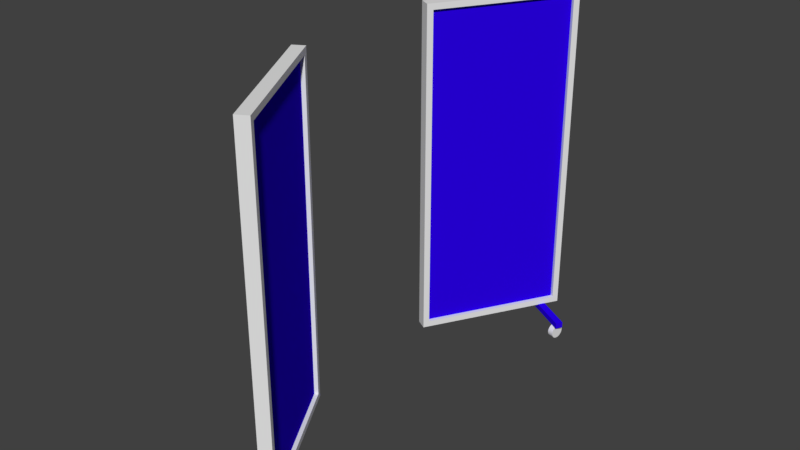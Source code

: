 # Source: Sichschutz.blend  (saved by Blender 2.78.0; exported with 4.5.12 LTS)
import bpy
from mathutils import Matrix  # noqa: F401  (used for matrix-valued properties, if any)

bpy.ops.wm.read_factory_settings(use_empty=True)
scene = bpy.context.scene
scene.name = 'Scene'

# ---- collections
col_collection_1 = bpy.data.collections.new('Collection 1'); scene.collection.children.link(col_collection_1)

# ---- materials (node trees are filled in below, after node groups)
mat_material = bpy.data.materials.new('Material')
mat_material.alpha_threshold = 0.0
mat_material.use_transparent_shadow = False
mat_material.diffuse_color = (0.02326, 0.0, 0.8, 1.0)
mat_material.specular_color = (0.0, 1.0, 0.01271)
mat_material.roughness = 0.5
mat_material.line_color = (0.0, 0.0, 0.0, 1.0)
mat_material_004 = bpy.data.materials.new('Material.004')
mat_material_004.alpha_threshold = 0.0
mat_material_004.use_transparent_shadow = False
mat_material_004.roughness = 0.5
mat_material_005 = bpy.data.materials.new('Material.005')
mat_material_005.alpha_threshold = 0.0
mat_material_005.use_transparent_shadow = False
mat_material_005.diffuse_color = (0.8, 0.2036, 0.02346, 1.0)
mat_material_005.roughness = 0.5
mat_material_006 = bpy.data.materials.new('Material.006')
mat_material_006.alpha_threshold = 0.0
mat_material_006.use_transparent_shadow = False
mat_material_006.roughness = 0.5

# ---- material node trees

# ---- world
world_world = bpy.data.worlds.new('World'); scene.world = world_world
world_world.color = (0.05088, 0.05088, 0.05088)
world_world.use_sun_shadow = False
world_world.sun_shadow_jitter_overblur = 0.0
world_world.cycles.sampling_method = 'MANUAL'

# ---- meshes
me_cube = bpy.data.meshes.new('Cube')
me_cube.from_pydata([(0.2, -3.599, 1.49e-08), (0.2, -3.799, 1.49e-08), (-0.2, -3.799, 1.49e-08), (-0.2, -3.599, 1.49e-08), (0.2, -3.599, 0.2), (0.2, -3.799, 0.2), (-0.2, -3.799, 0.2), (-0.2, -3.599, 0.2), (0.2, -8.407, 1.49e-08), (0.2, -8.607, 1.49e-08), (-0.2, -8.607, 1.49e-08), (-0.2, -8.407, 1.49e-08), (0.2, -8.407, 0.2), (0.2, -8.607, 0.2), (-0.2, -8.607, 0.2), (-0.2, -8.407, 0.2), (0.2, -3.599, 10.86), (0.2, -3.799, 10.86), (-0.2, -3.799, 10.86), (-0.2, -3.599, 10.86), (0.2, -3.599, 11.06), (0.2, -3.799, 11.06), (-0.2, -3.799, 11.06), (-0.2, -3.599, 11.06), (0.2, -8.407, 10.86), (0.2, -8.607, 10.86), (-0.2, -8.607, 10.86), (-0.2, -8.407, 10.86), (0.2, -8.407, 11.06), (0.2, -8.607, 11.06), (-0.2, -8.607, 11.06), (-0.2, -8.407, 11.06), (-0.07372, -8.53, 0.07903), (-0.07372, -8.53, 10.99), (-0.07372, -3.682, 0.07903), (-0.07372, -3.682, 10.99), (0.07476, -8.53, 0.07903), (0.07476, -8.53, 10.99), (0.07476, -3.682, 0.07903), (0.07476, -3.682, 10.99), (-1.539, -7.871, -0.1908), (-1.539, -8.112, -0.1908), (-1.539, -7.871, 0.009179), (-1.539, -8.112, 0.009179), (1.494, -7.871, -0.1908), (1.494, -8.112, -0.1908), (1.494, -7.871, 0.009179), (1.494, -8.112, 0.009179), (1.365, -7.75, -0.4231), (1.172, -7.75, -0.4231), (1.365, -7.754, -0.3782), (1.172, -7.754, -0.3782), (1.365, -7.767, -0.3349), (1.172, -7.767, -0.3349), (1.365, -7.789, -0.2951), (1.172, -7.789, -0.2951), (1.365, -7.817, -0.2601), (1.172, -7.817, -0.2601), (1.365, -7.852, -0.2315), (1.172, -7.852, -0.2315), (1.365, -7.892, -0.2102), (1.172, -7.892, -0.2102), (1.365, -7.935, -0.1971), (1.172, -7.935, -0.1971), (1.365, -7.98, -0.1926), (1.172, -7.98, -0.1926), (1.365, -8.025, -0.1971), (1.172, -8.025, -0.1971), (1.365, -8.069, -0.2102), (1.172, -8.069, -0.2102), (1.365, -8.108, -0.2315), (1.172, -8.108, -0.2315), (1.365, -8.143, -0.2601), (1.172, -8.143, -0.2601), (1.365, -8.172, -0.2951), (1.172, -8.172, -0.2951), (1.365, -8.193, -0.3349), (1.172, -8.193, -0.3349), (1.365, -8.206, -0.3782), (1.172, -8.206, -0.3782), (1.365, -8.211, -0.4231), (1.172, -8.211, -0.4231), (1.365, -8.206, -0.4681), (1.172, -8.206, -0.4681), (1.365, -8.193, -0.5113), (1.172, -8.193, -0.5113), (1.365, -8.172, -0.5512), (1.172, -8.172, -0.5512), (1.365, -8.143, -0.5861), (1.172, -8.143, -0.5861), (1.365, -8.108, -0.6148), (1.172, -8.108, -0.6148), (1.365, -8.069, -0.6361), (1.172, -8.069, -0.6361), (1.365, -8.025, -0.6492), (1.172, -8.025, -0.6492), (1.365, -7.98, -0.6536), (1.172, -7.98, -0.6536), (1.365, -7.935, -0.6492), (1.172, -7.935, -0.6492), (1.365, -7.892, -0.6361), (1.172, -7.892, -0.6361), (1.365, -7.852, -0.6148), (1.172, -7.852, -0.6148), (1.365, -7.817, -0.5861), (1.172, -7.817, -0.5861), (1.365, -7.789, -0.5512), (1.172, -7.789, -0.5512), (1.365, -7.767, -0.5113), (1.172, -7.767, -0.5113), (1.365, -7.754, -0.4681), (1.172, -7.754, -0.4681), (-1.283, -7.731, -0.4231), (-1.465, -7.795, -0.4231), (-1.282, -7.735, -0.3782), (-1.463, -7.799, -0.3782), (-1.278, -7.748, -0.3349), (-1.459, -7.811, -0.3349), (-1.271, -7.768, -0.2951), (-1.452, -7.832, -0.2951), (-1.261, -7.795, -0.2601), (-1.442, -7.859, -0.2601), (-1.249, -7.828, -0.2315), (-1.431, -7.891, -0.2315), (-1.236, -7.865, -0.2102), (-1.418, -7.929, -0.2102), (-1.222, -7.906, -0.1971), (-1.403, -7.97, -0.1971), (-1.207, -7.948, -0.1926), (-1.388, -8.012, -0.1926), (-1.192, -7.991, -0.1971), (-1.373, -8.055, -0.1971), (-1.178, -8.032, -0.2102), (-1.359, -8.095, -0.2102), (-1.164, -8.069, -0.2315), (-1.346, -8.133, -0.2315), (-1.153, -8.102, -0.2601), (-1.334, -8.166, -0.2601), (-1.143, -8.129, -0.2951), (-1.325, -8.193, -0.2951), (-1.136, -8.149, -0.3349), (-1.318, -8.213, -0.3349), (-1.132, -8.162, -0.3782), (-1.313, -8.226, -0.3782), (-1.13, -8.166, -0.4231), (-1.312, -8.23, -0.4231), (-1.132, -8.162, -0.4681), (-1.313, -8.226, -0.4681), (-1.136, -8.149, -0.5113), (-1.318, -8.213, -0.5113), (-1.143, -8.129, -0.5512), (-1.325, -8.193, -0.5512), (-1.153, -8.102, -0.5861), (-1.334, -8.166, -0.5861), (-1.164, -8.069, -0.6148), (-1.346, -8.133, -0.6148), (-1.178, -8.032, -0.6361), (-1.359, -8.095, -0.6361), (-1.192, -7.991, -0.6492), (-1.373, -8.055, -0.6492), (-1.207, -7.948, -0.6536), (-1.388, -8.012, -0.6536), (-1.222, -7.906, -0.6492), (-1.403, -7.97, -0.6492), (-1.236, -7.865, -0.6361), (-1.418, -7.929, -0.6361), (-1.249, -7.828, -0.6148), (-1.431, -7.891, -0.6148), (-1.261, -7.795, -0.5861), (-1.442, -7.859, -0.5861), (-1.271, -7.768, -0.5512), (-1.452, -7.832, -0.5512), (-1.278, -7.748, -0.5113), (-1.459, -7.811, -0.5113), (-1.282, -7.735, -0.4681), (-1.463, -7.799, -0.4681)], [], [(0, 1, 2, 3), (4, 5, 6, 7), (0, 4, 5, 1), (1, 5, 6, 2), (2, 6, 7, 3), (4, 0, 3, 7), (8, 9, 10, 11), (12, 13, 14, 15), (8, 12, 13, 9), (9, 13, 14, 10), (10, 14, 15, 11), (12, 8, 11, 15), (6, 2, 11, 15), (8, 11, 2, 1), (5, 6, 15, 12), (1, 5, 12, 8), (16, 19, 18, 17), (20, 23, 22, 21), (16, 20, 21, 17), (17, 21, 22, 18), (18, 22, 23, 19), (20, 16, 19, 23), (24, 25, 26, 27), (28, 31, 30, 29), (24, 28, 29, 25), (25, 29, 30, 26), (26, 30, 31, 27), (28, 31, 27, 24), (22, 18, 27, 31), (24, 27, 18, 17), (21, 22, 31, 28), (17, 21, 28, 24), (15, 27, 24, 12), (12, 24, 25, 13), (13, 25, 26, 14), (14, 26, 27, 15), (19, 7, 6, 18), (17, 18, 6, 5), (4, 16, 17, 5), (16, 4, 7, 19), (32, 33, 35, 34), (34, 35, 39, 38), (38, 39, 37, 36), (36, 37, 33, 32), (34, 38, 36, 32), (39, 35, 33, 37), (40, 41, 43, 42), (46, 47, 45, 44), (43, 41, 45, 47), (44, 45, 41, 40), (42, 43, 47, 46), (40, 42, 46, 44), (48, 49, 51, 50), (50, 51, 53, 52), (52, 53, 55, 54), (54, 55, 57, 56), (56, 57, 59, 58), (58, 59, 61, 60), (60, 61, 63, 62), (62, 63, 65, 64), (64, 65, 67, 66), (66, 67, 69, 68), (68, 69, 71, 70), (70, 71, 73, 72), (72, 73, 75, 74), (74, 75, 77, 76), (76, 77, 79, 78), (78, 79, 81, 80), (80, 81, 83, 82), (82, 83, 85, 84), (84, 85, 87, 86), (86, 87, 89, 88), (88, 89, 91, 90), (90, 91, 93, 92), (92, 93, 95, 94), (94, 95, 97, 96), (96, 97, 99, 98), (98, 99, 101, 100), (100, 101, 103, 102), (102, 103, 105, 104), (104, 105, 107, 106), (106, 107, 109, 108), (51, 49, 111, 109, 107, 105, 103, 101, 99, 97, 95, 93, 91, 89, 87, 85, 83, 81, 79, 77, 75, 73, 71, 69, 67, 65, 63, 61, 59, 57, 55, 53), (108, 109, 111, 110), (110, 111, 49, 48), (48, 50, 52, 54, 56, 58, 60, 62, 64, 66, 68, 70, 72, 74, 76, 78, 80, 82, 84, 86, 88, 90, 92, 94, 96, 98, 100, 102, 104, 106, 108, 110), (112, 113, 115, 114), (114, 115, 117, 116), (116, 117, 119, 118), (118, 119, 121, 120), (120, 121, 123, 122), (122, 123, 125, 124), (124, 125, 127, 126), (126, 127, 129, 128), (128, 129, 131, 130), (130, 131, 133, 132), (132, 133, 135, 134), (134, 135, 137, 136), (136, 137, 139, 138), (138, 139, 141, 140), (140, 141, 143, 142), (142, 143, 145, 144), (144, 145, 147, 146), (146, 147, 149, 148), (148, 149, 151, 150), (150, 151, 153, 152), (152, 153, 155, 154), (154, 155, 157, 156), (156, 157, 159, 158), (158, 159, 161, 160), (160, 161, 163, 162), (162, 163, 165, 164), (164, 165, 167, 166), (166, 167, 169, 168), (168, 169, 171, 170), (170, 171, 173, 172), (115, 113, 175, 173, 171, 169, 167, 165, 163, 161, 159, 157, 155, 153, 151, 149, 147, 145, 143, 141, 139, 137, 135, 133, 131, 129, 127, 125, 123, 121, 119, 117), (172, 173, 175, 174), (174, 175, 113, 112), (112, 114, 116, 118, 120, 122, 124, 126, 128, 130, 132, 134, 136, 138, 140, 142, 144, 146, 148, 150, 152, 154, 156, 158, 160, 162, 164, 166, 168, 170, 172, 174)])
me_cube.polygons.foreach_set('material_index', [1, 1, 1, 1, 1, 1, 1, 1, 1, 1, 1, 1, 1, 1, 1, 1, 1, 1, 1, 1, 1, 1, 1, 1, 1, 1, 1, 1, 1, 1, 1, 1, 1, 1, 1, 1, 1, 1, 1, 1, 0, 0, 0, 0, 0, 0, 0, 0, 0, 0, 0, 0, 1, 1, 1, 1, 1, 1, 1, 1, 1, 1, 1, 1, 1, 1, 1, 1, 1, 1, 1, 1, 1, 1, 1, 1, 1, 1, 1, 1, 1, 1, 1, 1, 1, 1, 1, 1, 1, 1, 1, 1, 1, 1, 1, 1, 1, 1, 1, 1, 1, 1, 1, 1, 1, 1, 1, 1, 1, 1, 1, 1, 1, 1, 1, 1, 1, 1, 1, 1])
_uv = me_cube.uv_layers.new(name='UVMap')
_uv.uv.foreach_set('vector', [0.5006, 0.6853, 0.5006, 0.6979, 0.4821, 0.6979, 0.4821, 0.6853, 0.1015, 0.72, 0.0922, 0.72, 0.0922, 0.6949, 0.1015, 0.6949, 2.208e-07, 0.6949, 2.429e-07, 0.6823, 0.009257, 0.6823, 0.009257, 0.6949, 0.9309, 1.03e-08, 0.9309, 0.01257, 0.9124, 0.01257, 0.9124, 0.0, 0.2411, 2.186e-08, 0.2411, 0.01257, 0.2318, 0.01257, 0.2318, 2.234e-08, 0.9494, 0.01257, 0.9494, 0.0, 0.9678, 0.0, 0.9678, 0.01257, 0.5006, 0.9874, 0.5006, 1.0, 0.4821, 1.0, 0.4821, 0.9874, 0.1107, 0.72, 0.1015, 0.72, 0.1015, 0.6949, 0.1107, 0.6949, 0.2225, 0.6949, 0.2225, 0.6823, 0.2318, 0.6823, 0.2318, 0.6949, 0.9494, 0.0, 0.9494, 0.01257, 0.9309, 0.01257, 0.9309, 1.675e-09, 0.4636, 0.0, 0.4636, 0.01257, 0.4543, 0.01257, 0.4543, 9.484e-10, 0.9678, 0.01257, 0.9678, 0.0, 0.9863, 0.0, 0.9863, 0.01257, 0.2411, 0.01257, 0.2411, 2.186e-08, 0.4543, 9.484e-10, 0.4543, 0.01257, 0.5006, 0.9874, 0.4821, 0.9874, 0.4821, 0.6979, 0.5006, 0.6979, 0.5377, 0.9749, 0.5192, 0.9749, 0.5192, 0.6853, 0.5377, 0.6853, 0.009257, 0.6949, 0.009257, 0.6823, 0.2225, 0.6823, 0.2225, 0.6949, 0.08294, 0.72, 0.08294, 0.6949, 0.0922, 0.6949, 0.0922, 0.72, 0.4636, 0.6853, 0.4821, 0.6853, 0.4821, 0.6979, 0.4636, 0.6979, 1.104e-08, 0.01257, 0.0, 2.397e-07, 0.009257, 1.198e-07, 0.009257, 0.01257, 0.9309, 0.6823, 0.9309, 0.6949, 0.9124, 0.6949, 0.9124, 0.6823, 0.2411, 0.6823, 0.2411, 0.6949, 0.2318, 0.6949, 0.2318, 0.6823, 0.9494, 0.6949, 0.9494, 0.6823, 0.9678, 0.6823, 0.9678, 0.6949, 0.5192, 0.9749, 0.5192, 0.9874, 0.5006, 0.9874, 0.5006, 0.9749, 0.4636, 0.9874, 0.4821, 0.9874, 0.4821, 1.0, 0.4636, 1.0, 0.2225, 0.01257, 0.2225, 5.992e-08, 0.2318, 0.0, 0.2318, 0.01257, 0.9494, 0.6823, 0.9494, 0.6949, 0.9309, 0.6949, 0.9309, 0.6823, 0.4636, 0.6823, 0.4636, 0.6949, 0.4543, 0.6949, 0.4543, 0.6823, 0.12, 0.6949, 0.12, 0.7199, 0.1107, 0.7199, 0.1107, 0.6949, 0.2411, 0.6949, 0.2411, 0.6823, 0.4543, 0.6823, 0.4543, 0.6949, 0.5192, 0.9749, 0.5006, 0.9749, 0.5006, 0.6853, 0.5192, 0.6853, 0.4636, 0.6979, 0.4821, 0.6979, 0.4821, 0.9874, 0.4636, 0.9874, 0.009257, 0.01257, 0.009257, 1.198e-07, 0.2225, 5.992e-08, 0.2225, 0.01257, 0.9863, 0.01257, 0.9863, 0.6823, 0.9678, 0.6823, 0.9678, 0.01257, 0.2225, 0.6823, 0.2225, 0.01257, 0.2318, 0.01257, 0.2318, 0.6823, 0.9494, 0.01257, 0.9494, 0.6823, 0.9309, 0.6823, 0.9309, 0.01257, 0.4636, 0.01257, 0.4636, 0.6823, 0.4543, 0.6823, 0.4543, 0.01257, 0.2318, 0.6823, 0.2318, 0.01257, 0.2411, 0.01257, 0.2411, 0.6823, 0.9309, 0.6823, 0.9124, 0.6823, 0.9124, 0.01257, 0.9309, 0.01257, 2.429e-07, 0.6823, 1.104e-08, 0.01257, 0.009257, 0.01257, 0.009257, 0.6823, 0.9494, 0.6823, 0.9494, 0.01257, 0.9678, 0.01257, 0.9678, 0.6823, 0.688, 0.6853, 0.688, 5.992e-08, 0.9124, 0.0, 0.9124, 0.6853, 1.0, 0.0, 1.0, 0.6853, 0.9931, 0.6853, 0.9931, 7.49e-09, 0.4636, 0.6853, 0.4636, 1.198e-07, 0.688, 0.0, 0.688, 0.6853, 0.9863, 0.6853, 0.9863, 0.0, 0.9931, 0.0, 0.9931, 0.6853, 0.56, 0.6853, 0.5669, 0.6853, 0.5669, 0.99, 0.56, 0.99, 0.5669, 0.6853, 0.5738, 0.6853, 0.5738, 0.99, 0.5669, 0.99, 0.2019, 0.71, 0.2019, 0.6949, 0.2112, 0.6949, 0.2112, 0.71, 0.1927, 0.71, 0.1927, 0.6949, 0.2019, 0.6949, 0.2019, 0.71, 0.5738, 0.6853, 0.5831, 0.6853, 0.5831, 0.8754, 0.5738, 0.8754, 0.56, 0.8759, 0.5489, 0.8759, 0.5489, 0.6853, 0.56, 0.6853, 0.5489, 0.8759, 0.5377, 0.8759, 0.5377, 0.6853, 0.5489, 0.6853, 0.5923, 0.8753, 0.5831, 0.8753, 0.5831, 0.6853, 0.5923, 0.6853, 0.1388, 0.7051, 0.1477, 0.7051, 0.1477, 0.7079, 0.1388, 0.7079, 0.1388, 0.7079, 0.1477, 0.7079, 0.1478, 0.7106, 0.1389, 0.7106, 0.1389, 0.7106, 0.1478, 0.7106, 0.1478, 0.7131, 0.139, 0.7131, 0.139, 0.7131, 0.1478, 0.7131, 0.1479, 0.7153, 0.1391, 0.7153, 0.1749, 0.6949, 0.1838, 0.6949, 0.1838, 0.697, 0.1749, 0.697, 0.1749, 0.697, 0.1838, 0.697, 0.1838, 0.6996, 0.1749, 0.6996, 0.1749, 0.6996, 0.1838, 0.6996, 0.1838, 0.7023, 0.1749, 0.7023, 0.1749, 0.7023, 0.1838, 0.7023, 0.1838, 0.7051, 0.1749, 0.7051, 0.1749, 0.7051, 0.1838, 0.7051, 0.1838, 0.7079, 0.1749, 0.7079, 0.1749, 0.7079, 0.1838, 0.7079, 0.1838, 0.7106, 0.1749, 0.7106, 0.1749, 0.7106, 0.1838, 0.7106, 0.1838, 0.7131, 0.1749, 0.7131, 0.1749, 0.7131, 0.1838, 0.7131, 0.1838, 0.7153, 0.1749, 0.7153, 0.157, 0.7153, 0.1482, 0.7153, 0.1481, 0.7131, 0.157, 0.7131, 0.157, 0.7131, 0.1481, 0.7131, 0.148, 0.7106, 0.1569, 0.7106, 0.1569, 0.7106, 0.148, 0.7106, 0.148, 0.7079, 0.1568, 0.7079, 0.1568, 0.7079, 0.148, 0.7079, 0.1479, 0.7051, 0.1568, 0.7051, 0.1568, 0.7051, 0.1479, 0.7051, 0.148, 0.7023, 0.1568, 0.7023, 0.1568, 0.7023, 0.148, 0.7023, 0.148, 0.6996, 0.1569, 0.6996, 0.1569, 0.6996, 0.148, 0.6996, 0.1481, 0.697, 0.157, 0.697, 0.157, 0.697, 0.1481, 0.697, 0.1482, 0.6949, 0.157, 0.6949, 0.1927, 0.7153, 0.1838, 0.7153, 0.1838, 0.7131, 0.1927, 0.7131, 0.1927, 0.7131, 0.1838, 0.7131, 0.1838, 0.7106, 0.1927, 0.7106, 0.1927, 0.7106, 0.1838, 0.7106, 0.1838, 0.7079, 0.1927, 0.7079, 0.1927, 0.7079, 0.1838, 0.7079, 0.1838, 0.7051, 0.1927, 0.7051, 0.1927, 0.7051, 0.1838, 0.7051, 0.1838, 0.7023, 0.1927, 0.7023, 0.1927, 0.7023, 0.1838, 0.7023, 0.1838, 0.6996, 0.1927, 0.6996, 0.1927, 0.6996, 0.1838, 0.6996, 0.1838, 0.697, 0.1927, 0.697, 0.1927, 0.697, 0.1838, 0.697, 0.1838, 0.6949, 0.1927, 0.6949, 0.1391, 0.6949, 0.1479, 0.6949, 0.1478, 0.697, 0.139, 0.697, 0.139, 0.697, 0.1478, 0.697, 0.1478, 0.6996, 0.1389, 0.6996, 0.0, 0.7107, 0.0, 0.7078, 0.0004081, 0.7051, 0.001208, 0.7024, 0.00237, 0.7001, 0.003849, 0.6981, 0.005588, 0.6965, 0.00752, 0.6954, 0.009571, 0.6949, 0.01166, 0.6949, 0.01371, 0.6954, 0.01565, 0.6965, 0.01738, 0.6981, 0.01886, 0.7001, 0.02003, 0.7024, 0.02083, 0.7051, 0.02123, 0.7078, 0.02123, 0.7107, 0.02083, 0.7135, 0.02003, 0.7161, 0.01886, 0.7185, 0.01738, 0.7205, 0.01565, 0.722, 0.01371, 0.7231, 0.01166, 0.7237, 0.009571, 0.7237, 0.00752, 0.7231, 0.005588, 0.722, 0.003849, 0.7205, 0.00237, 0.7185, 0.001208, 0.7161, 0.000408, 0.7135, 0.1389, 0.6996, 0.1478, 0.6996, 0.1477, 0.7023, 0.1388, 0.7023, 0.1388, 0.7023, 0.1477, 0.7023, 0.1477, 0.7051, 0.1388, 0.7051, 0.04247, 0.7078, 0.04247, 0.7107, 0.04206, 0.7135, 0.04126, 0.7161, 0.0401, 0.7185, 0.03862, 0.7205, 0.03688, 0.722, 0.03495, 0.7231, 0.0329, 0.7237, 0.03081, 0.7237, 0.02875, 0.7231, 0.02682, 0.722, 0.02508, 0.7205, 0.0236, 0.7185, 0.02244, 0.7161, 0.02164, 0.7135, 0.02123, 0.7107, 0.02123, 0.7078, 0.02164, 0.7051, 0.02244, 0.7024, 0.0236, 0.7001, 0.02508, 0.6981, 0.02682, 0.6965, 0.02875, 0.6954, 0.0308, 0.6949, 0.0329, 0.6949, 0.03495, 0.6954, 0.03688, 0.6965, 0.03862, 0.6981, 0.0401, 0.7001, 0.04126, 0.7024, 0.04206, 0.7051, 0.138, 0.7051, 0.1294, 0.7051, 0.1295, 0.7023, 0.1381, 0.7023, 0.1381, 0.7023, 0.1295, 0.7023, 0.1296, 0.6996, 0.1382, 0.6996, 0.1382, 0.6996, 0.1296, 0.6996, 0.1299, 0.697, 0.1385, 0.697, 0.1385, 0.697, 0.1299, 0.697, 0.1302, 0.6949, 0.1388, 0.6949, 0.166, 0.7153, 0.157, 0.7153, 0.157, 0.7131, 0.166, 0.7131, 0.166, 0.7131, 0.157, 0.7131, 0.157, 0.7106, 0.166, 0.7106, 0.166, 0.7106, 0.157, 0.7106, 0.157, 0.7079, 0.166, 0.7079, 0.166, 0.7079, 0.157, 0.7079, 0.157, 0.7051, 0.166, 0.7051, 0.166, 0.7051, 0.157, 0.7051, 0.157, 0.7023, 0.166, 0.7023, 0.166, 0.7023, 0.157, 0.7023, 0.157, 0.6996, 0.166, 0.6996, 0.166, 0.6996, 0.157, 0.6996, 0.157, 0.697, 0.166, 0.697, 0.166, 0.697, 0.157, 0.697, 0.157, 0.6949, 0.166, 0.6949, 0.1208, 0.6949, 0.1294, 0.6949, 0.129, 0.697, 0.1205, 0.697, 0.1205, 0.697, 0.129, 0.697, 0.1288, 0.6996, 0.1202, 0.6996, 0.1202, 0.6996, 0.1288, 0.6996, 0.1286, 0.7023, 0.12, 0.7023, 0.12, 0.7023, 0.1286, 0.7023, 0.1286, 0.7051, 0.12, 0.7051, 0.12, 0.7051, 0.1286, 0.7051, 0.1286, 0.7079, 0.12, 0.7079, 0.12, 0.7079, 0.1286, 0.7079, 0.1288, 0.7106, 0.1202, 0.7106, 0.1202, 0.7106, 0.1288, 0.7106, 0.129, 0.7131, 0.1205, 0.7131, 0.1205, 0.7131, 0.129, 0.7131, 0.1294, 0.7153, 0.1208, 0.7153, 0.166, 0.6949, 0.1749, 0.6949, 0.1749, 0.697, 0.166, 0.697, 0.166, 0.697, 0.1749, 0.697, 0.1749, 0.6996, 0.166, 0.6996, 0.166, 0.6996, 0.1749, 0.6996, 0.1749, 0.7023, 0.166, 0.7023, 0.166, 0.7023, 0.1749, 0.7023, 0.1749, 0.7051, 0.166, 0.7051, 0.166, 0.7051, 0.1749, 0.7051, 0.1749, 0.7079, 0.166, 0.7079, 0.166, 0.7079, 0.1749, 0.7079, 0.1749, 0.7106, 0.166, 0.7106, 0.166, 0.7106, 0.1749, 0.7106, 0.1749, 0.7131, 0.166, 0.7131, 0.166, 0.7131, 0.1749, 0.7131, 0.1749, 0.7153, 0.166, 0.7153, 0.1388, 0.7153, 0.1302, 0.7153, 0.1299, 0.7131, 0.1385, 0.7131, 0.1385, 0.7131, 0.1299, 0.7131, 0.1296, 0.7106, 0.1382, 0.7106, 0.0627, 0.7077, 0.0627, 0.7106, 0.06231, 0.7133, 0.06155, 0.716, 0.06044, 0.7184, 0.05903, 0.7204, 0.05738, 0.722, 0.05554, 0.7231, 0.05358, 0.7237, 0.05159, 0.7237, 0.04963, 0.7232, 0.04779, 0.7221, 0.04614, 0.7205, 0.04473, 0.7186, 0.04362, 0.7162, 0.04286, 0.7136, 0.04247, 0.7108, 0.04247, 0.708, 0.04286, 0.7052, 0.04362, 0.7026, 0.04473, 0.7002, 0.04614, 0.6982, 0.04779, 0.6966, 0.04963, 0.6955, 0.05159, 0.6949, 0.05358, 0.6949, 0.05554, 0.6954, 0.05738, 0.6964, 0.05903, 0.698, 0.06044, 0.7, 0.06155, 0.7023, 0.06231, 0.7049, 0.1382, 0.7106, 0.1296, 0.7106, 0.1295, 0.7079, 0.1381, 0.7079, 0.1381, 0.7079, 0.1295, 0.7079, 0.1294, 0.7051, 0.138, 0.7051, 0.0627, 0.7106, 0.0627, 0.7077, 0.06309, 0.7049, 0.06385, 0.7023, 0.06496, 0.7, 0.06637, 0.698, 0.06803, 0.6964, 0.06987, 0.6954, 0.07182, 0.6949, 0.07382, 0.6949, 0.07577, 0.6955, 0.07761, 0.6966, 0.07927, 0.6982, 0.08068, 0.7002, 0.08179, 0.7026, 0.08255, 0.7052, 0.08294, 0.708, 0.08294, 0.7108, 0.08255, 0.7136, 0.08179, 0.7162, 0.08068, 0.7186, 0.07927, 0.7205, 0.07761, 0.7221, 0.07577, 0.7232, 0.07382, 0.7237, 0.07182, 0.7237, 0.06987, 0.7231, 0.06803, 0.722, 0.06637, 0.7204, 0.06496, 0.7184, 0.06385, 0.716, 0.06309, 0.7133])
me_cube.materials.append(mat_material)
me_cube.materials.append(mat_material_004)
me_cube.use_remesh_preserve_volume = False
me_cube.use_remesh_preserve_attributes = False
me_cube.use_mirror_vertex_groups = False
me_cube.update()
me_cube_001 = bpy.data.meshes.new('Cube.001')
me_cube_001.from_pydata([(0.2, 1.8, 1.49e-08), (0.2, 1.6, 1.49e-08), (-0.2, 1.6, 1.49e-08), (-0.2, 1.8, 1.49e-08), (0.2, 1.8, 0.2), (0.2, 1.6, 0.2), (-0.2, 1.6, 0.2), (-0.2, 1.8, 0.2), (0.2, -3.008, 1.49e-08), (0.2, -3.208, 1.49e-08), (-0.2, -3.208, 1.49e-08), (-0.2, -3.008, 1.49e-08), (0.2, -3.008, 0.2), (0.2, -3.208, 0.2), (-0.2, -3.208, 0.2), (-0.2, -3.008, 0.2), (0.2, 1.8, 10.86), (0.2, 1.6, 10.86), (-0.2, 1.6, 10.86), (-0.2, 1.8, 10.86), (0.2, 1.8, 11.06), (0.2, 1.6, 11.06), (-0.2, 1.6, 11.06), (-0.2, 1.8, 11.06), (0.2, -3.008, 10.86), (0.2, -3.208, 10.86), (-0.2, -3.208, 10.86), (-0.2, -3.008, 10.86), (0.2, -3.008, 11.06), (0.2, -3.208, 11.06), (-0.2, -3.208, 11.06), (-0.2, -3.008, 11.06), (-0.07372, -3.131, 0.07903), (-0.07372, -3.131, 10.99), (-0.07372, 1.717, 0.07903), (-0.07372, 1.717, 10.99), (0.07476, -3.131, 0.07903), (0.07476, -3.131, 10.99), (0.07476, 1.717, 0.07903), (0.07476, 1.717, 10.99)], [], [(0, 1, 2, 3), (4, 5, 6, 7), (0, 4, 5, 1), (1, 5, 6, 2), (2, 6, 7, 3), (4, 0, 3, 7), (8, 9, 10, 11), (12, 13, 14, 15), (8, 12, 13, 9), (9, 13, 14, 10), (10, 14, 15, 11), (12, 8, 11, 15), (6, 2, 11, 15), (8, 11, 2, 1), (5, 6, 15, 12), (1, 5, 12, 8), (16, 17, 18, 19), (20, 23, 22, 21), (16, 20, 21, 17), (17, 21, 22, 18), (18, 22, 23, 19), (20, 16, 19, 23), (24, 25, 26, 27), (28, 31, 30, 29), (24, 28, 29, 25), (25, 29, 30, 26), (26, 30, 31, 27), (28, 31, 27, 24), (22, 18, 27, 31), (24, 27, 18, 17), (21, 22, 31, 28), (17, 21, 28, 24), (15, 27, 24, 12), (12, 24, 25, 13), (13, 25, 26, 14), (14, 26, 27, 15), (19, 7, 6, 18), (17, 18, 6, 5), (4, 16, 17, 5), (16, 4, 7, 19), (32, 33, 35, 34), (34, 35, 39, 38), (38, 39, 37, 36), (36, 37, 33, 32), (34, 38, 36, 32), (39, 35, 33, 37)])
me_cube_001.polygons.foreach_set('material_index', [0, 0, 0, 0, 0, 0, 0, 0, 0, 0, 0, 0, 0, 0, 0, 0, 0, 0, 0, 0, 0, 0, 0, 0, 0, 0, 0, 0, 0, 0, 0, 0, 0, 0, 0, 0, 0, 0, 0, 0, 1, 1, 1, 1, 1, 1])
_uv = me_cube_001.uv_layers.new(name='UVMap')
_uv.uv.foreach_set('vector', [0.482, 1.0, 0.482, 0.9874, 0.5005, 0.9874, 0.5005, 1.0, 0.009255, 0.6949, 0.01851, 0.6949, 0.01851, 0.72, 0.009255, 0.72, 0.4635, 7.012e-09, 0.4635, 0.01257, 0.4542, 0.01257, 0.4542, 6.242e-09, 0.9492, 2.224e-09, 0.9492, 0.01257, 0.9307, 0.01257, 0.9307, 0.0, 0.009255, 2.328e-08, 0.009255, 0.01257, 0.0, 0.01257, 0.0, 2.376e-08, 0.9122, 0.01257, 0.9122, 0.0, 0.9307, 0.0, 0.9307, 0.01257, 0.482, 0.6979, 0.482, 0.6853, 0.5005, 0.6853, 0.5005, 0.6979, 0.02776, 0.72, 0.01851, 0.72, 0.01851, 0.6949, 0.02776, 0.6949, 0.241, 3.017e-10, 0.241, 0.01257, 0.2317, 0.01257, 0.2317, 0.0, 0.9677, 2.224e-09, 0.9677, 0.01257, 0.9492, 0.01257, 0.9492, 0.0, 0.2317, 0.0, 0.2317, 0.01257, 0.2225, 0.01257, 0.2225, 1.885e-09, 0.9677, 0.01257, 0.9677, 0.0, 0.9863, 0.0, 0.9863, 0.01257, 0.009255, 0.01257, 0.009255, 2.328e-08, 0.2225, 1.885e-09, 0.2225, 0.01257, 0.482, 0.6979, 0.5005, 0.6979, 0.5005, 0.9874, 0.482, 0.9874, 0.519, 0.6853, 0.5375, 0.6853, 0.5375, 0.9749, 0.519, 0.9749, 0.4542, 6.242e-09, 0.4542, 0.01257, 0.241, 0.01257, 0.241, 3.017e-10, 0.5005, 1.0, 0.5005, 0.9874, 0.519, 0.9874, 0.519, 1.0, 0.482, 1.0, 0.4635, 1.0, 0.4635, 0.9874, 0.482, 0.9874, 0.4635, 0.6823, 0.4635, 0.6949, 0.4542, 0.6949, 0.4542, 0.6823, 0.9492, 0.6823, 0.9492, 0.6949, 0.9307, 0.6949, 0.9307, 0.6823, 0.009255, 0.6823, 0.009255, 0.6949, 3.861e-08, 0.6949, 3.861e-08, 0.6823, 0.9122, 0.6949, 0.9122, 0.6823, 0.9307, 0.6823, 0.9307, 0.6949, 0.5005, 0.6979, 0.5005, 0.6853, 0.519, 0.6853, 0.519, 0.6979, 0.482, 0.6979, 0.4635, 0.6979, 0.4635, 0.6853, 0.482, 0.6853, 0.241, 0.6823, 0.241, 0.6949, 0.2317, 0.6949, 0.2317, 0.6823, 0.9677, 0.6823, 0.9677, 0.6949, 0.9492, 0.6949, 0.9492, 0.6823, 0.2317, 0.6823, 0.2317, 0.6949, 0.2225, 0.6949, 0.2225, 0.6823, 0.009255, 0.6949, 0.009255, 0.72, 0.0, 0.72, 0.0, 0.6949, 0.009255, 0.6949, 0.009255, 0.6823, 0.2225, 0.6823, 0.2225, 0.6949, 0.5005, 0.6979, 0.519, 0.6979, 0.519, 0.9874, 0.5005, 0.9874, 0.482, 0.9874, 0.4635, 0.9874, 0.4635, 0.6979, 0.482, 0.6979, 0.4542, 0.6823, 0.4542, 0.6949, 0.241, 0.6949, 0.241, 0.6823, 0.9863, 0.01257, 0.9863, 0.6823, 0.9677, 0.6823, 0.9677, 0.01257, 0.241, 0.01257, 0.241, 0.6823, 0.2317, 0.6823, 0.2317, 0.01257, 0.9677, 0.01257, 0.9677, 0.6823, 0.9492, 0.6823, 0.9492, 0.01257, 0.2317, 0.01257, 0.2317, 0.6823, 0.2225, 0.6823, 0.2225, 0.01257, 3.861e-08, 0.6823, 0.0, 0.01257, 0.009255, 0.01257, 0.009255, 0.6823, 0.9492, 0.6823, 0.9307, 0.6823, 0.9307, 0.01257, 0.9492, 0.01257, 0.4635, 0.01257, 0.4635, 0.6823, 0.4542, 0.6823, 0.4542, 0.01257, 0.9122, 0.6823, 0.9122, 0.01257, 0.9307, 0.01257, 0.9307, 0.6823, 0.6879, 0.6853, 0.6879, 0.0, 0.9122, 0.0, 0.9122, 0.6853, 0.9863, 0.6853, 0.9863, 0.0, 0.9931, 0.0, 0.9931, 0.6853, 0.4635, 0.6853, 0.4635, 1.198e-07, 0.6879, 0.0, 0.6879, 0.6853, 0.9931, 0.6853, 0.9931, 0.0, 1.0, 0.0, 1.0, 0.6853, 0.5444, 0.6853, 0.5513, 0.6853, 0.5513, 0.99, 0.5444, 0.99, 0.5444, 0.99, 0.5375, 0.99, 0.5375, 0.6853, 0.5444, 0.6853])
me_cube_001.materials.append(mat_material_005)
me_cube_001.materials.append(mat_material_006)
me_cube_001.use_remesh_preserve_volume = False
me_cube_001.use_remesh_preserve_attributes = False
me_cube_001.use_mirror_vertex_groups = False
me_cube_001.update()

# ---- objects
ob_left = bpy.data.objects.new('left', me_cube)
ob_middle = bpy.data.objects.new('middle', me_cube_001)
ob_right = bpy.data.objects.new('right', me_cube)

# ---- transforms, parenting, visibility, modifiers, constraints
ob_left.location = (-1.773, -0.2044, 0.0)
ob_left.rotation_euler = (0.0, -0.0, 0.5236)
ob_left.lock_rotations_4d = False
ob_left.empty_display_type = 'ARROWS'
ob_left.lineart.crease_threshold = 0.0
ob_middle.location = (0.0, 0.0, 0.0)
ob_middle.lock_rotations_4d = False
ob_middle.empty_display_type = 'ARROWS'
ob_middle.hide_render = True
ob_middle.lineart.crease_threshold = 0.0
ob_right.location = (-1.775, -1.211, 0.0)
ob_right.rotation_euler = (0.0, 0.0, 2.618)
ob_right.lock_rotations_4d = False
ob_right.empty_display_type = 'ARROWS'
ob_right.lineart.crease_threshold = 0.0

# ---- collection membership
col_collection_1.objects.link(ob_left)
col_collection_1.objects.link(ob_middle)
col_collection_1.objects.link(ob_right)

# ---- scene / render settings (as saved in the file)
scene.frame_start = 1; scene.frame_end = 250; scene.frame_set(0)
scene.render.engine = 'BLENDER_EEVEE_NEXT'
scene.render.resolution_percentage = 50
scene.render.dither_intensity = 0.0
scene.cycles.use_denoising = False
scene.cycles.samples = 128
scene.cycles.sampling_pattern = 'TABULATED_SOBOL'
scene.cycles.light_sampling_threshold = 0.0
scene.cycles.use_adaptive_sampling = False
scene.cycles.use_light_tree = False
scene.cycles.blur_glossy = 0.0
scene.cycles.sample_clamp_indirect = 0.0
scene.view_settings.view_transform = 'Standard'
bpy.context.view_layer.update()

# ---- added for rendering (the .blend has no active camera and no usable light): camera, sun
cam_auto = bpy.data.cameras.new('AutoCamera')
cam_auto.lens = 50.0
cam_auto.sensor_width = 36.0
cam_auto.clip_end = 1000.0
ob_auto_camera = bpy.data.objects.new('AutoCamera', cam_auto)
scene.collection.objects.link(ob_auto_camera)
ob_auto_camera.location = (19.8182, -22.9686, 20.0356)
ob_auto_camera.rotation_euler = (1.09748, -7.21219e-08, 0.694738)
scene.camera = ob_auto_camera
light_auto_sun = bpy.data.lights.new('AutoSun', 'SUN')
light_auto_sun.energy = 3.0
light_auto_sun.angle = 0.0523599
ob_auto_sun = bpy.data.objects.new('AutoSun', light_auto_sun)
scene.collection.objects.link(ob_auto_sun)
ob_auto_sun.rotation_euler = (0.872665, 0.174533, 0.523599)
bpy.context.view_layer.update()
